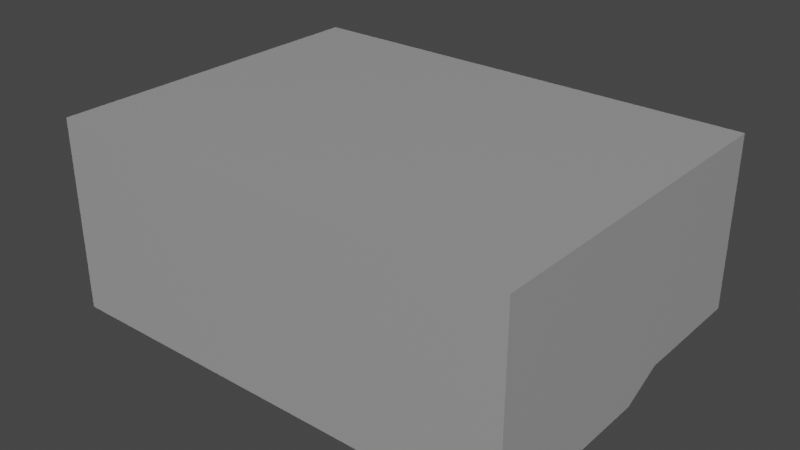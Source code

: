 # Source: DoomScene01.blend  (saved by Blender 2.91.10; exported with 4.5.12 LTS)
import bpy
from mathutils import Matrix  # noqa: F401  (used for matrix-valued properties, if any)

bpy.ops.wm.read_factory_settings(use_empty=True)
scene = bpy.context.scene
scene.name = 'Scene'

# ---- collections
col_collection = bpy.data.collections.new('Collection'); scene.collection.children.link(col_collection)

# ---- materials (node trees are filled in below, after node groups)
mat_yellowsquare = bpy.data.materials.new('YellowSquare')
mat_yellowsquare.use_transparent_shadow = False
mat_metallicground = bpy.data.materials.new('MetallicGround')
mat_metallicground.use_transparent_shadow = False
mat_concrete = bpy.data.materials.new('Concrete')
mat_concrete.use_transparent_shadow = False
mat_blueglow = bpy.data.materials.new('BlueGlow')
mat_blueglow.use_transparent_shadow = False

# ---- material node trees
mat_yellowsquare.use_nodes = True; mat_yellowsquare.node_tree.nodes.clear()
_N = mat_yellowsquare.node_tree.nodes; _L = mat_yellowsquare.node_tree.links
n0 = _N.new('ShaderNodeBsdfPrincipled'); n0.name = 'Principled BSDF'; n0.location = (10, 300)
n0.distribution = 'GGX'
n0.subsurface_method = 'BURLEY'
n0.inputs[0].default_value = (0.8, 0.6667, 0.04396, 1.0)
n0.inputs[3].default_value = 1.45
n0.inputs[27].default_value = (0.0, 0.0, 0.0, 1.0)
n0.inputs[28].default_value = 1.0
n1 = _N.new('ShaderNodeOutputMaterial'); n1.name = 'Material Output'; n1.location = (300, 300)
_L.new(n0.outputs[0], n1.inputs[0])
n1.is_active_output = True
mat_metallicground.use_nodes = True; mat_metallicground.node_tree.nodes.clear()
_N = mat_metallicground.node_tree.nodes; _L = mat_metallicground.node_tree.links
n0 = _N.new('ShaderNodeBsdfPrincipled'); n0.name = 'Principled BSDF'; n0.location = (10, 300)
n0.distribution = 'GGX'
n0.subsurface_method = 'BURLEY'
n0.inputs[3].default_value = 1.45
n0.inputs[27].default_value = (0.0, 0.0, 0.0, 1.0)
n0.inputs[28].default_value = 1.0
n1 = _N.new('ShaderNodeOutputMaterial'); n1.name = 'Material Output'; n1.location = (300, 300)
_L.new(n0.outputs[0], n1.inputs[0])
n1.is_active_output = True
mat_concrete.use_nodes = True; mat_concrete.node_tree.nodes.clear()
_N = mat_concrete.node_tree.nodes; _L = mat_concrete.node_tree.links
n0 = _N.new('ShaderNodeBsdfPrincipled'); n0.name = 'Principled BSDF'; n0.location = (10, 300)
n0.distribution = 'GGX'
n0.subsurface_method = 'BURLEY'
n0.inputs[0].default_value = (0.3424, 0.3424, 0.3424, 1.0)
n0.inputs[3].default_value = 1.45
n0.inputs[27].default_value = (0.0, 0.0, 0.0, 1.0)
n0.inputs[28].default_value = 1.0
n1 = _N.new('ShaderNodeOutputMaterial'); n1.name = 'Material Output'; n1.location = (300, 300)
_L.new(n0.outputs[0], n1.inputs[0])
n1.is_active_output = True
mat_blueglow.use_nodes = True; mat_blueglow.node_tree.nodes.clear()
_N = mat_blueglow.node_tree.nodes; _L = mat_blueglow.node_tree.links
n0 = _N.new('ShaderNodeBsdfPrincipled'); n0.name = 'Principled BSDF'; n0.location = (10, 300)
n0.distribution = 'GGX'
n0.subsurface_method = 'BURLEY'
n0.inputs[3].default_value = 1.45
n0.inputs[27].default_value = (0.1737, 0.8829, 0.8328, 1.0)
n0.inputs[28].default_value = 1.0
n1 = _N.new('ShaderNodeOutputMaterial'); n1.name = 'Material Output'; n1.location = (300, 300)
_L.new(n0.outputs[0], n1.inputs[0])
n1.is_active_output = True

# ---- world
world_world = bpy.data.worlds.new('World'); scene.world = world_world
world_world.use_nodes = True; world_world.node_tree.nodes.clear()
_N = world_world.node_tree.nodes; _L = world_world.node_tree.links
n0 = _N.new('ShaderNodeOutputWorld'); n0.name = 'World Output'; n0.location = (300, 300)
n1 = _N.new('ShaderNodeBackground'); n1.name = 'Background'; n1.location = (10, 300)
n1.inputs[0].default_value = (0.05088, 0.05088, 0.05088, 1.0)
_L.new(n1.outputs[0], n0.inputs[0])
n0.is_active_output = True
world_world.color = (0.05088, 0.05088, 0.05088)
world_world.use_sun_shadow = False
world_world.sun_shadow_jitter_overblur = 0.0

# ---- meshes
me_plane = bpy.data.meshes.new('Plane')
me_plane.from_pydata([(-1.435, 1.36, 0.0943), (0.565, 1.36, -0.02), (-0.5055, 1.36, -0.02), (-1.415, 0.625, 0.0943), (-1.435, -4.872e-16, 0.0943), (0.565, -4.872e-16, -0.02), (-0.5055, 0.625, 0.0943), (-0.5055, -4.703e-08, -0.02), (-0.739, -4.872e-16, 0.0943), (-0.739, 0.625, 0.0943), (-0.5055, 0.375, 0.0943), (-0.739, 0.375, 0.0943), (-0.913, -4.872e-16, 0.0943), (-0.913, 0.375, 0.0943), (-0.913, 0.625, 0.0943), (-0.933, -8.742e-10, 0.0943), (-0.913, 1.34, 0.0943), (-0.933, 0.645, 0.0943), (-0.933, 0.355, 0.0943), (-1.435, 1.36, 1.094), (-1.435, -4.872e-16, 1.094), (0.565, 1.36, 1.094), (0.565, -4.872e-16, 1.094), (0.545, 1.333, -0.02), (-0.5055, 1.34, -0.02), (0.545, -8.742e-10, -0.02), (-0.933, 1.34, 0.0943), (-0.739, 1.36, 0.0943), (-1.415, 0.375, 0.0943), (-1.415, 0.355, 0.0943), (-0.739, 1.34, 0.0943), (-0.739, 0.645, 0.0943), (-0.5055, 0.625, -0.02), (-0.5254, 1.34, -0.01024), (-0.5254, 0.645, -0.01024), (-1.415, 0.645, 0.0943), (-1.415, 1.34, 0.0943), (-1.415, -3.483e-11, 0.0943), (-0.5055, 0.375, -0.02), (-0.739, 0.355, 0.0943), (-0.522, -4.796e-08, -0.01024), (-0.522, 0.355, -0.01024)], [(30, 26)], [(2, 24, 23, 25, 5, 1), (41, 39, 8, 40), (10, 38, 32, 6), (32, 9, 6), (38, 10, 11), (9, 31, 30, 16, 14, 3, 28, 13, 12, 8, 39, 11, 10, 6), (37, 15, 18, 29), (22, 21, 1, 5), (19, 21, 22, 20), (31, 34, 33, 30), (35, 17, 26, 36), (35, 36, 0, 4, 37, 29, 28, 3), (18, 15, 12, 13, 28, 29), (2, 27, 30, 33, 24), (27, 0, 36, 26, 16, 30), (1, 21, 19, 0, 27, 2), (23, 24, 7, 25), (35, 3, 14, 16, 26, 17), (32, 24, 33, 34, 31, 9), (38, 11, 39, 41, 40, 7), (20, 4, 0, 19)])
me_plane.polygons.foreach_set('material_index', [3, 1, 2, 2, 2, 1, 0, 2, 2, 1, 0, 3, 3, 3, 3, 2, 1, 3, 3, 3, 2])
_uv = me_plane.uv_layers.new(name='UVMap')
_uv.uv.foreach_set('vector', [0.435, 1.0, 0.4351, 0.9949, 0.0, 0.0, 0.0, 0.0, 1.0, 0.5, 1.0, 1.0, 0.2649, 0.5444, 0.2649, 0.6551, 9.197e-08, 0.6551, 0.0, 0.5444, 0.329, 0.7935, 0.329, 0.7065, 0.454, 0.7065, 0.454, 0.7935, 0.454, 0.7059, 0.6329, 0.7935, 0.454, 0.7935, 0.329, 0.7066, 0.329, 0.7935, 0.1515, 0.7935, 0.4663, 0.6551, 0.4812, 0.6551, 1.0, 0.6551, 1.0, 0.7439, 0.4663, 0.7439, 0.4663, 1.0, 0.2798, 1.0, 0.2798, 0.7439, 9.197e-08, 0.7439, 9.197e-08, 0.6551, 0.2649, 0.6551, 0.2798, 0.6551, 0.2798, 0.536, 0.4663, 0.536, 0.5, 1.0, 0.5, 0.0, 1.0, 0.0, 1.0, 1.0, 1.0, 1.0, 0.0, 1.0, 0.0, 0.0, 1.0, 0.0, 1.0, 0.0, 1.0, 1.0, 0.0, 1.0, 6.041e-08, 0.0, 0.4812, 0.6551, 0.4812, 0.5461, 1.0, 0.5461, 1.0, 0.6551, 0.0, 1.0, 0.0, 0.0, 1.0, 0.0, 1.0, 1.0, 0.01, 0.8176, 0.01, 0.9949, 0.0, 1.0, 0.0, 0.0, 0.01, 0.5, 0.01, 0.6775, 0.0, 0.6875, 0.0, 0.8125, 0.251, 0.6775, 0.251, 0.5, 0.261, 0.5, 0.261, 0.6875, 0.0, 0.6875, 0.01, 0.6775, 0.435, 1.0, 0.0, 0.0, 0.348, 0.9949, 0.4276, 0.9949, 0.4351, 0.9949, 0.0, 0.0, 0.0, 1.0, 0.01, 0.9949, 0.251, 0.9949, 0.261, 1.0, 0.348, 1.0, 1.0, 0.0, 1.0, 1.0, 0.0, 1.0, 0.0, 0.1026, 0.348, 0.1026, 0.4648, 7.375e-08, 0.9944, 0.0, 0.9995, 0.536, 0.0, 0.536, 0.0, 0.0, 0.01, 0.8176, 0.0, 0.8125, 0.261, 0.8125, 0.261, 1.0, 0.251, 0.9949, 0.251, 0.8176, 0.435, 0.8125, 0.4351, 0.9949, 0.4276, 0.9949, 0.4299, 0.817, 0.348, 0.8176, 0.348, 0.8125, 0.0, 0.0, 0.0, 0.0, 0.01856, 0.02667, 0.002142, 0.003078, 0.04017, 0.05771, 0.0, 0.0, 0.0, 1.0, 0.0, 0.0, 1.0, 0.0, 1.0, 1.0])
me_plane.materials.append(mat_yellowsquare)
me_plane.materials.append(mat_metallicground)
me_plane.materials.append(mat_concrete)
me_plane.materials.append(mat_blueglow)
me_plane.use_remesh_fix_poles = True
me_plane.use_remesh_preserve_attributes = False
me_plane.use_mirror_vertex_groups = False
me_plane.update()

# ---- objects
ob_doomtestroom = bpy.data.objects.new('DoomTestRoom', me_plane)

# ---- transforms, parenting, visibility, modifiers, constraints
ob_doomtestroom.location = (-4.754e-07, -10.88, -0.3576)
ob_doomtestroom.rotation_euler = (0.0, -0.0, -1.571)
ob_doomtestroom.scale = (25.0, 25.0, 25.0)
ob_doomtestroom.lineart.crease_threshold = 0.0
_m = ob_doomtestroom.modifiers.new('Mirror', 'MIRROR')
_m.use_axis = (False, True, False)

# ---- collection membership
col_collection.objects.link(ob_doomtestroom)

# ---- scene / render settings (as saved in the file)
scene.frame_start = 1; scene.frame_end = 250; scene.frame_set(1)
scene.render.engine = 'BLENDER_EEVEE_NEXT'
scene.cycles.use_denoising = False
scene.cycles.samples = 128
scene.cycles.sampling_pattern = 'TABULATED_SOBOL'
scene.cycles.use_adaptive_sampling = False
scene.cycles.use_light_tree = False
scene.view_settings.view_transform = 'Filmic'
bpy.context.view_layer.update()

# ---- added for rendering (the .blend has no active camera and no usable light): camera, sun
cam_auto = bpy.data.cameras.new('AutoCamera')
cam_auto.lens = 50.0
cam_auto.sensor_width = 36.0
cam_auto.clip_end = 1443.42
ob_auto_camera = bpy.data.objects.new('AutoCamera', cam_auto)
scene.collection.objects.link(ob_auto_camera)
ob_auto_camera.location = (82.2466, -98.6959, 78.8685)
ob_auto_camera.rotation_euler = (1.09748, -7.21219e-08, 0.694738)
scene.camera = ob_auto_camera
light_auto_sun = bpy.data.lights.new('AutoSun', 'SUN')
light_auto_sun.energy = 3.0
light_auto_sun.angle = 0.0523599
ob_auto_sun = bpy.data.objects.new('AutoSun', light_auto_sun)
scene.collection.objects.link(ob_auto_sun)
ob_auto_sun.rotation_euler = (0.872665, 0.174533, 0.523599)
bpy.context.view_layer.update()
